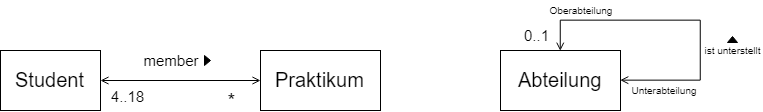

The diagram above was exported from draw.io. Its source (the exported page's mxGraphModel, read from the mxfile embedded in the PNG):
<mxGraphModel dx="2032" dy="698" grid="1" gridSize="10" guides="1" tooltips="1" connect="1" arrows="1" fold="1" page="1" pageScale="1" pageWidth="827" pageHeight="1169" math="0" shadow="0">
  <root>
    <mxCell id="0" />
    <mxCell id="1" parent="0" />
    <mxCell id="2" style="edgeStyle=orthogonalEdgeStyle;rounded=0;orthogonalLoop=1;jettySize=auto;html=1;exitX=1;exitY=0.5;exitDx=0;exitDy=0;startArrow=open;startFill=0;endArrow=open;endFill=0;strokeWidth=1;fontSize=20;entryX=0.5;entryY=0;entryDx=0;entryDy=0;" edge="1" source="3" target="3" parent="1">
      <mxGeometry relative="1" as="geometry">
        <mxPoint x="-220" y="340" as="targetPoint" />
        <Array as="points">
          <mxPoint x="-80" y="440" />
          <mxPoint x="-80" y="380" />
          <mxPoint x="-220" y="380" />
        </Array>
      </mxGeometry>
    </mxCell>
    <mxCell id="3" value="Abteilung" style="html=1;fontSize=20;" vertex="1" parent="1">
      <mxGeometry x="-280" y="410" width="120" height="60" as="geometry" />
    </mxCell>
    <mxCell id="4" value="Student" style="html=1;fontSize=20;" vertex="1" parent="1">
      <mxGeometry x="-780" y="410" width="100" height="60" as="geometry" />
    </mxCell>
    <mxCell id="5" value="Praktikum" style="html=1;fontSize=20;" vertex="1" parent="1">
      <mxGeometry x="-520" y="410" width="120" height="60" as="geometry" />
    </mxCell>
    <mxCell id="6" value="member" style="text;html=1;strokeColor=none;fillColor=none;align=center;verticalAlign=middle;whiteSpace=wrap;rounded=0;fontSize=15;" vertex="1" parent="1">
      <mxGeometry x="-629.9418547874274" y="410" width="40" height="20" as="geometry" />
    </mxCell>
    <mxCell id="7" value="" style="endArrow=open;startArrow=open;html=1;strokeWidth=1;fontSize=20;entryX=0;entryY=0.5;entryDx=0;entryDy=0;exitX=1;exitY=0.5;exitDx=0;exitDy=0;startFill=0;endFill=0;" edge="1" source="4" target="5" parent="1">
      <mxGeometry width="50" height="50" relative="1" as="geometry">
        <mxPoint x="-680" y="540" as="sourcePoint" />
        <mxPoint x="-630" y="490" as="targetPoint" />
      </mxGeometry>
    </mxCell>
    <mxCell id="8" value="0..1" style="text;html=1;strokeColor=none;fillColor=none;align=center;verticalAlign=middle;whiteSpace=wrap;rounded=0;fontSize=15;" vertex="1" parent="1">
      <mxGeometry x="-263.94185478742736" y="385" width="40" height="20" as="geometry" />
    </mxCell>
    <mxCell id="9" value="&lt;font style=&quot;font-size: 20px&quot;&gt;*&lt;/font&gt;" style="text;html=1;strokeColor=none;fillColor=none;align=center;verticalAlign=middle;whiteSpace=wrap;rounded=0;fontSize=15;" vertex="1" parent="1">
      <mxGeometry x="-569.9418547874274" y="450" width="40" height="20" as="geometry" />
    </mxCell>
    <mxCell id="10" value="" style="triangle;whiteSpace=wrap;html=1;fontSize=20;fillColor=#000000;" vertex="1" parent="1">
      <mxGeometry x="-576" y="415" width="6" height="10" as="geometry" />
    </mxCell>
    <mxCell id="11" value="Oberabteilung" style="text;html=1;strokeColor=none;fillColor=none;align=center;verticalAlign=middle;whiteSpace=wrap;rounded=0;fontSize=10;" vertex="1" parent="1">
      <mxGeometry x="-219.94185478742736" y="360" width="40" height="20" as="geometry" />
    </mxCell>
    <mxCell id="12" value="Unterabteilung" style="text;html=1;strokeColor=none;fillColor=none;align=center;verticalAlign=middle;whiteSpace=wrap;rounded=0;fontSize=10;" vertex="1" parent="1">
      <mxGeometry x="-136.94185478742736" y="440" width="40" height="20" as="geometry" />
    </mxCell>
    <mxCell id="13" value="ist unterstellt" style="text;html=1;strokeColor=none;fillColor=none;align=center;verticalAlign=middle;whiteSpace=wrap;rounded=0;fontSize=10;" vertex="1" parent="1">
      <mxGeometry x="-78" y="400" width="60" height="20" as="geometry" />
    </mxCell>
    <mxCell id="14" value="" style="triangle;whiteSpace=wrap;html=1;fontSize=20;fillColor=#000000;rotation=-90;" vertex="1" parent="1">
      <mxGeometry x="-51" y="394" width="6" height="10" as="geometry" />
    </mxCell>
    <mxCell id="15" value="4..18" style="text;html=1;strokeColor=none;fillColor=none;align=center;verticalAlign=middle;whiteSpace=wrap;rounded=0;fontSize=15;" vertex="1" parent="1">
      <mxGeometry x="-672.9418547874274" y="445.5" width="40" height="20" as="geometry" />
    </mxCell>
  </root>
</mxGraphModel>